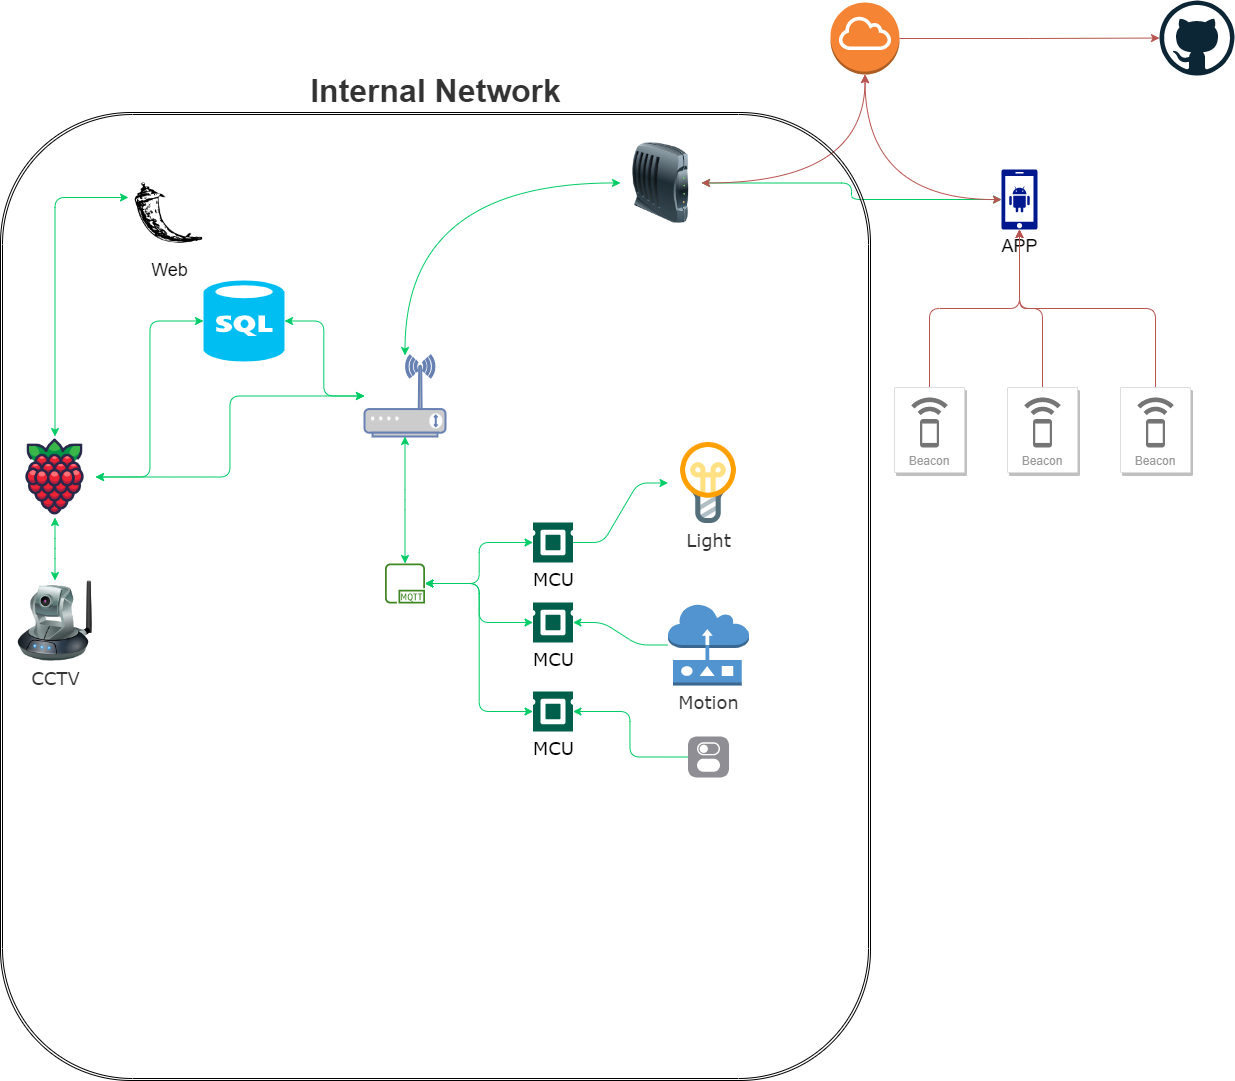

The diagram above was exported from draw.io. Its source (the exported page's mxGraphModel, read from the mxfile embedded in the PNG):
<mxGraphModel dx="1789" dy="1154" grid="0" gridSize="10" guides="1" tooltips="1" connect="1" arrows="1" fold="1" page="1" pageScale="1" pageWidth="1654" pageHeight="1169" background="#FFFFFF" math="0" shadow="0">
  <root>
    <mxCell id="0" />
    <object label="Internal Network" MCU="Sensor" id="1">
      <mxCell style="" parent="0" />
    </object>
    <mxCell id="ETgPpj9uZT_xdQ4dbNcN-1" value="Web" style="shape=image;html=1;verticalAlign=top;verticalLabelPosition=bottom;labelBackgroundColor=none;imageAspect=0;aspect=fixed;image=https://cdn2.iconfinder.com/data/icons/boxicons-logos/24/bxl-flask-128.png;shadow=0;glass=0;labelBorderColor=none;fontSize=18;fillColor=none;gradientColor=#00FFFF;gradientDirection=radial;rounded=1;flipH=0;flipV=0;" parent="1" vertex="1">
      <mxGeometry x="188" y="230" width="81" height="81" as="geometry" />
    </mxCell>
    <mxCell id="DquklN-0w3ACO9VQhsgp-12" style="edgeStyle=elbowEdgeStyle;rounded=1;orthogonalLoop=1;jettySize=auto;html=1;startArrow=classic;startFill=1;strokeColor=#00CC66;" parent="1" source="DquklN-0w3ACO9VQhsgp-1" target="DquklN-0w3ACO9VQhsgp-11" edge="1">
      <mxGeometry relative="1" as="geometry" />
    </mxCell>
    <mxCell id="DquklN-0w3ACO9VQhsgp-1" value="" style="fontColor=#0066CC;verticalAlign=top;verticalLabelPosition=bottom;labelPosition=center;align=center;html=1;outlineConnect=0;fillColor=#CCCCCC;strokeColor=#6881B3;gradientColor=none;gradientDirection=north;strokeWidth=2;shape=mxgraph.networks.wireless_modem;rounded=1;" parent="1" vertex="1">
      <mxGeometry x="424" y="413" width="81" height="81" as="geometry" />
    </mxCell>
    <mxCell id="DquklN-0w3ACO9VQhsgp-11" value="" style="shape=image;html=1;verticalAlign=top;verticalLabelPosition=bottom;labelBackgroundColor=#ffffff;imageAspect=0;aspect=fixed;image=https://cdn1.iconfinder.com/data/icons/fruit-136/64/Fruit_iconfree_Filled_Outline_raspberry-healthy-organic-food-fruit_icon-128.png;rounded=1;" parent="1" vertex="1">
      <mxGeometry x="74" y="494" width="81" height="81" as="geometry" />
    </mxCell>
    <mxCell id="DquklN-0w3ACO9VQhsgp-18" value="" style="edgeStyle=elbowEdgeStyle;rounded=1;orthogonalLoop=1;jettySize=auto;html=1;fontSize=18;startArrow=classic;startFill=1;strokeColor=#00CC66;elbow=vertical;" parent="1" source="ETgPpj9uZT_xdQ4dbNcN-1" target="DquklN-0w3ACO9VQhsgp-11" edge="1">
      <mxGeometry relative="1" as="geometry">
        <mxPoint x="475.57142857142844" y="933" as="sourcePoint" />
        <Array as="points">
          <mxPoint x="178" y="255" />
        </Array>
      </mxGeometry>
    </mxCell>
    <mxCell id="ETgPpj9uZT_xdQ4dbNcN-68" style="edgeStyle=elbowEdgeStyle;rounded=1;orthogonalLoop=1;jettySize=auto;html=1;fontFamily=Verdana;fontSize=18;fontColor=#333333;startArrow=classic;startFill=1;endArrow=classic;endFill=1;strokeColor=#00CC66;" parent="1" source="ETgPpj9uZT_xdQ4dbNcN-2" target="DquklN-0w3ACO9VQhsgp-11" edge="1">
      <mxGeometry relative="1" as="geometry" />
    </mxCell>
    <mxCell id="ETgPpj9uZT_xdQ4dbNcN-69" style="edgeStyle=elbowEdgeStyle;rounded=1;orthogonalLoop=1;jettySize=auto;html=1;fontFamily=Verdana;fontSize=18;fontColor=#333333;startArrow=classic;startFill=1;endArrow=classic;endFill=1;strokeColor=#00CC66;" parent="1" source="ETgPpj9uZT_xdQ4dbNcN-2" target="DquklN-0w3ACO9VQhsgp-1" edge="1">
      <mxGeometry relative="1" as="geometry" />
    </mxCell>
    <mxCell id="ETgPpj9uZT_xdQ4dbNcN-2" value="" style="verticalLabelPosition=bottom;html=1;verticalAlign=top;align=center;strokeColor=none;fillColor=#00BEF2;shape=mxgraph.azure.sql_database;shadow=0;glass=0;labelBackgroundColor=none;labelBorderColor=default;fontSize=18;rounded=1;" parent="1" vertex="1">
      <mxGeometry x="263" y="338" width="81" height="81" as="geometry" />
    </mxCell>
    <mxCell id="ETgPpj9uZT_xdQ4dbNcN-35" style="edgeStyle=elbowEdgeStyle;rounded=1;orthogonalLoop=1;jettySize=auto;html=1;fontFamily=Verdana;fontSize=32;fontColor=#333333;startArrow=classic;startFill=1;endArrow=classic;endFill=1;strokeColor=#00CC66;" parent="1" source="ETgPpj9uZT_xdQ4dbNcN-13" target="ETgPpj9uZT_xdQ4dbNcN-34" edge="1">
      <mxGeometry relative="1" as="geometry" />
    </mxCell>
    <mxCell id="ETgPpj9uZT_xdQ4dbNcN-13" value="MCU" style="pointerEvents=1;shadow=0;dashed=0;html=1;strokeColor=none;fillColor=#005F4B;labelPosition=center;verticalLabelPosition=bottom;verticalAlign=top;align=center;outlineConnect=0;shape=mxgraph.veeam2.cpu;glass=0;labelBackgroundColor=none;labelBorderColor=none;fontSize=18;fontFamily=Verdana;rounded=1;flipH=0;" parent="1" vertex="1">
      <mxGeometry x="592.5" y="580" width="40" height="40" as="geometry" />
    </mxCell>
    <mxCell id="ETgPpj9uZT_xdQ4dbNcN-36" value="" style="edgeStyle=elbowEdgeStyle;rounded=1;orthogonalLoop=1;jettySize=auto;html=1;fontFamily=Verdana;fontSize=32;fontColor=#333333;startArrow=classic;startFill=1;endArrow=classic;endFill=1;strokeColor=#00CC66;" parent="1" source="ETgPpj9uZT_xdQ4dbNcN-22" target="ETgPpj9uZT_xdQ4dbNcN-34" edge="1">
      <mxGeometry relative="1" as="geometry" />
    </mxCell>
    <mxCell id="ETgPpj9uZT_xdQ4dbNcN-22" value="MCU" style="pointerEvents=1;shadow=0;dashed=0;html=1;strokeColor=none;fillColor=#005F4B;labelPosition=center;verticalLabelPosition=bottom;verticalAlign=top;align=center;outlineConnect=0;shape=mxgraph.veeam2.cpu;glass=0;labelBackgroundColor=none;labelBorderColor=none;fontSize=18;fontFamily=Verdana;rounded=1;flipH=0;" parent="1" vertex="1">
      <mxGeometry x="592.5" y="660" width="40" height="40" as="geometry" />
    </mxCell>
    <mxCell id="ETgPpj9uZT_xdQ4dbNcN-25" value="" style="edgeStyle=entityRelationEdgeStyle;rounded=1;orthogonalLoop=1;jettySize=auto;html=1;fontFamily=Verdana;fontSize=32;fontColor=#333333;startArrow=classic;startFill=1;strokeColor=#00CC66;elbow=vertical;endArrow=none;endFill=0;" parent="1" source="ETgPpj9uZT_xdQ4dbNcN-23" target="ETgPpj9uZT_xdQ4dbNcN-13" edge="1">
      <mxGeometry relative="1" as="geometry" />
    </mxCell>
    <mxCell id="ETgPpj9uZT_xdQ4dbNcN-23" value="Light" style="shape=image;html=1;verticalAlign=top;verticalLabelPosition=bottom;labelBackgroundColor=#ffffff;imageAspect=0;aspect=fixed;image=https://cdn2.iconfinder.com/data/icons/bitsies/128/Lightbulb-128.png;rounded=1;shadow=0;glass=0;dashed=1;labelBorderColor=none;fontFamily=Verdana;fontSize=18;fontColor=#333333;strokeWidth=1;fillColor=none;gradientColor=#00FFFF;gradientDirection=radial;" parent="1" vertex="1">
      <mxGeometry x="727.5" y="500" width="81" height="81" as="geometry" />
    </mxCell>
    <mxCell id="ETgPpj9uZT_xdQ4dbNcN-30" value="" style="edgeStyle=elbowEdgeStyle;rounded=1;orthogonalLoop=1;jettySize=auto;html=1;fontFamily=Verdana;fontSize=32;fontColor=#333333;startArrow=classic;startFill=1;endArrow=classic;endFill=1;strokeColor=#00CC66;elbow=vertical;" parent="1" source="ETgPpj9uZT_xdQ4dbNcN-27" target="DquklN-0w3ACO9VQhsgp-11" edge="1">
      <mxGeometry relative="1" as="geometry" />
    </mxCell>
    <mxCell id="ETgPpj9uZT_xdQ4dbNcN-27" value="CCTV" style="image;html=1;image=img/lib/clip_art/networking/Ip_Camera_128x128.png;rounded=1;shadow=0;glass=0;dashed=1;labelBackgroundColor=none;labelBorderColor=none;fontFamily=Verdana;fontSize=18;fontColor=#333333;strokeWidth=1;fillColor=none;gradientColor=#00FFFF;gradientDirection=radial;flipH=0;flipV=0;" parent="1" vertex="1">
      <mxGeometry x="74" y="638" width="81" height="81" as="geometry" />
    </mxCell>
    <mxCell id="ETgPpj9uZT_xdQ4dbNcN-38" value="" style="edgeStyle=entityRelationEdgeStyle;rounded=1;orthogonalLoop=1;jettySize=auto;html=1;fontFamily=Verdana;fontSize=32;fontColor=#333333;startArrow=none;startFill=0;endArrow=classic;endFill=1;strokeColor=#00CC66;elbow=vertical;" parent="1" source="ETgPpj9uZT_xdQ4dbNcN-31" target="ETgPpj9uZT_xdQ4dbNcN-22" edge="1">
      <mxGeometry relative="1" as="geometry" />
    </mxCell>
    <mxCell id="ETgPpj9uZT_xdQ4dbNcN-31" value="Motion" style="outlineConnect=0;dashed=0;verticalLabelPosition=bottom;verticalAlign=top;align=center;html=1;shape=mxgraph.aws3.sensor;fillColor=#5294CF;gradientColor=none;rounded=1;shadow=0;glass=0;labelBackgroundColor=none;labelBorderColor=none;fontFamily=Verdana;fontSize=18;fontColor=#333333;strokeWidth=1;" parent="1" vertex="1">
      <mxGeometry x="727.5" y="662" width="81" height="81" as="geometry" />
    </mxCell>
    <mxCell id="ETgPpj9uZT_xdQ4dbNcN-37" value="" style="rounded=1;orthogonalLoop=1;jettySize=auto;html=1;fontFamily=Verdana;fontSize=32;fontColor=#333333;startArrow=classic;startFill=1;endArrow=classic;endFill=1;strokeColor=#00CC66;elbow=vertical;edgeStyle=elbowEdgeStyle;" parent="1" source="ETgPpj9uZT_xdQ4dbNcN-34" target="DquklN-0w3ACO9VQhsgp-1" edge="1">
      <mxGeometry relative="1" as="geometry">
        <mxPoint x="401" y="534" as="targetPoint" />
      </mxGeometry>
    </mxCell>
    <mxCell id="ETgPpj9uZT_xdQ4dbNcN-34" value="" style="sketch=0;outlineConnect=0;fontColor=#232F3E;gradientColor=none;fillColor=#3F8624;strokeColor=none;dashed=0;verticalLabelPosition=bottom;verticalAlign=top;align=center;html=1;fontSize=12;fontStyle=0;aspect=fixed;pointerEvents=1;shape=mxgraph.aws4.mqtt_protocol;rounded=1;shadow=0;glass=0;labelBackgroundColor=none;labelBorderColor=none;fontFamily=Verdana;" parent="1" vertex="1">
      <mxGeometry x="444.5" y="621" width="40" height="40" as="geometry" />
    </mxCell>
    <mxCell id="DquklN-0w3ACO9VQhsgp-8" value="" style="edgeStyle=orthogonalEdgeStyle;rounded=1;orthogonalLoop=1;jettySize=auto;html=1;curved=1;startArrow=classic;startFill=1;strokeColor=#00CC66;" parent="1" source="DquklN-0w3ACO9VQhsgp-5" target="DquklN-0w3ACO9VQhsgp-1" edge="1">
      <mxGeometry relative="1" as="geometry" />
    </mxCell>
    <mxCell id="1tA9-niCIH6g_J9bvQHv-25" style="edgeStyle=elbowEdgeStyle;rounded=1;orthogonalLoop=1;jettySize=auto;html=1;fontSize=11;startArrow=classic;startFill=1;endArrow=classic;endFill=1;strokeColor=#00CC66;" edge="1" parent="1" source="DquklN-0w3ACO9VQhsgp-5" target="1tA9-niCIH6g_J9bvQHv-2">
      <mxGeometry relative="1" as="geometry">
        <mxPoint x="898.1795184795674" y="275.7435584435095" as="targetPoint" />
      </mxGeometry>
    </mxCell>
    <mxCell id="DquklN-0w3ACO9VQhsgp-5" value="" style="image;html=1;image=img/lib/clip_art/networking/Modem_128x128.png;rounded=1;" parent="1" vertex="1">
      <mxGeometry x="680" y="200" width="81" height="81" as="geometry" />
    </mxCell>
    <mxCell id="1tA9-niCIH6g_J9bvQHv-22" style="edgeStyle=elbowEdgeStyle;rounded=1;orthogonalLoop=1;jettySize=auto;html=1;fontSize=32;startArrow=classic;startFill=1;endArrow=classic;endFill=1;fontFamily=Verdana;strokeColor=#00CC66;fontColor=#333333;" edge="1" parent="1" source="1tA9-niCIH6g_J9bvQHv-19" target="ETgPpj9uZT_xdQ4dbNcN-34">
      <mxGeometry relative="1" as="geometry" />
    </mxCell>
    <mxCell id="1tA9-niCIH6g_J9bvQHv-19" value="MCU" style="pointerEvents=1;shadow=0;dashed=0;html=1;strokeColor=none;fillColor=#005F4B;labelPosition=center;verticalLabelPosition=bottom;verticalAlign=top;align=center;outlineConnect=0;shape=mxgraph.veeam2.cpu;glass=0;labelBackgroundColor=none;labelBorderColor=none;fontSize=18;fontFamily=Verdana;rounded=1;flipH=0;" vertex="1" parent="1">
      <mxGeometry x="592.5" y="749" width="40" height="40" as="geometry" />
    </mxCell>
    <mxCell id="1tA9-niCIH6g_J9bvQHv-24" style="edgeStyle=elbowEdgeStyle;rounded=1;orthogonalLoop=1;jettySize=auto;html=1;fontSize=32;startArrow=none;startFill=0;endArrow=classic;endFill=1;fontFamily=Verdana;strokeColor=#00CC66;fontColor=#333333;" edge="1" parent="1" source="1tA9-niCIH6g_J9bvQHv-23" target="1tA9-niCIH6g_J9bvQHv-19">
      <mxGeometry relative="1" as="geometry" />
    </mxCell>
    <mxCell id="1tA9-niCIH6g_J9bvQHv-23" value="" style="html=1;strokeWidth=1;shadow=0;dashed=0;shape=mxgraph.ios7.misc.switch;fillColor=#8F8E94;strokeColor=none;buttonText=;strokeColor2=#222222;fontColor=#222222;fontSize=8;verticalLabelPosition=bottom;verticalAlign=top;align=center;sketch=0;" vertex="1" parent="1">
      <mxGeometry x="747.5" y="794" width="41" height="41" as="geometry" />
    </mxCell>
    <mxCell id="ETgPpj9uZT_xdQ4dbNcN-40" value="Internet" parent="0" />
    <mxCell id="DquklN-0w3ACO9VQhsgp-6" value="" style="outlineConnect=0;dashed=0;verticalLabelPosition=bottom;verticalAlign=top;align=center;html=1;shape=mxgraph.aws3.internet_gateway;fillColor=#F58534;gradientColor=none;rounded=1;" parent="ETgPpj9uZT_xdQ4dbNcN-40" vertex="1">
      <mxGeometry x="890" y="60" width="69" height="72" as="geometry" />
    </mxCell>
    <mxCell id="DquklN-0w3ACO9VQhsgp-7" style="edgeStyle=orthogonalEdgeStyle;rounded=1;orthogonalLoop=1;jettySize=auto;html=1;elbow=vertical;fillColor=#f8cecc;strokeColor=#b85450;curved=1;startArrow=classic;startFill=1;" parent="ETgPpj9uZT_xdQ4dbNcN-40" source="DquklN-0w3ACO9VQhsgp-5" target="DquklN-0w3ACO9VQhsgp-6" edge="1">
      <mxGeometry relative="1" as="geometry" />
    </mxCell>
    <mxCell id="DquklN-0w3ACO9VQhsgp-16" style="edgeStyle=orthogonalEdgeStyle;curved=1;rounded=1;orthogonalLoop=1;jettySize=auto;html=1;fontSize=11;startArrow=none;startFill=0;elbow=vertical;strokeColor=#b85450;fillColor=#f8cecc;" parent="ETgPpj9uZT_xdQ4dbNcN-40" source="DquklN-0w3ACO9VQhsgp-6" target="ETgPpj9uZT_xdQ4dbNcN-12" edge="1">
      <mxGeometry relative="1" as="geometry">
        <mxPoint x="1270" y="96" as="targetPoint" />
      </mxGeometry>
    </mxCell>
    <mxCell id="ETgPpj9uZT_xdQ4dbNcN-12" value="" style="dashed=0;outlineConnect=0;html=1;align=center;labelPosition=center;verticalLabelPosition=bottom;verticalAlign=top;shape=mxgraph.weblogos.github;shadow=0;glass=0;labelBackgroundColor=none;labelBorderColor=default;fontSize=18;strokeWidth=1;fillColor=none;gradientColor=#00FFFF;gradientDirection=radial;rounded=1;" parent="ETgPpj9uZT_xdQ4dbNcN-40" vertex="1">
      <mxGeometry x="1219" y="58" width="75" height="75" as="geometry" />
    </mxCell>
    <mxCell id="ETgPpj9uZT_xdQ4dbNcN-39" value="Frame" style="" parent="0" />
    <mxCell id="DquklN-0w3ACO9VQhsgp-13" value="Internal Network" style="shape=ext;double=1;rounded=1;gradientDirection=radial;shadow=0;glass=0;fillColor=none;verticalAlign=bottom;fontSize=32;fontStyle=1;horizontal=1;labelPosition=center;verticalLabelPosition=top;align=center;labelBackgroundColor=none;labelBorderColor=none;html=1;spacingTop=0;fontColor=#333333;" parent="ETgPpj9uZT_xdQ4dbNcN-39" vertex="1">
      <mxGeometry x="60" y="170" width="870" height="968" as="geometry" />
    </mxCell>
    <mxCell id="1tA9-niCIH6g_J9bvQHv-1" value="Remote Device" parent="0" />
    <mxCell id="1tA9-niCIH6g_J9bvQHv-3" style="edgeStyle=orthogonalEdgeStyle;rounded=1;orthogonalLoop=1;jettySize=auto;html=1;fontSize=11;strokeColor=#b85450;startArrow=classic;startFill=1;fillColor=#f8cecc;curved=1;" edge="1" parent="1tA9-niCIH6g_J9bvQHv-1" source="1tA9-niCIH6g_J9bvQHv-2" target="DquklN-0w3ACO9VQhsgp-6">
      <mxGeometry relative="1" as="geometry" />
    </mxCell>
    <mxCell id="1tA9-niCIH6g_J9bvQHv-2" value="APP" style="sketch=0;aspect=fixed;pointerEvents=1;shadow=0;dashed=0;html=1;strokeColor=none;labelPosition=center;verticalLabelPosition=bottom;verticalAlign=top;align=center;fillColor=#00188D;shape=mxgraph.mscae.enterprise.android_phone;fontSize=18;" vertex="1" parent="1tA9-niCIH6g_J9bvQHv-1">
      <mxGeometry x="1061" y="227" width="36" height="60" as="geometry" />
    </mxCell>
    <mxCell id="1tA9-niCIH6g_J9bvQHv-8" style="edgeStyle=elbowEdgeStyle;rounded=1;orthogonalLoop=1;jettySize=auto;html=1;fontSize=11;startArrow=none;startFill=0;endArrow=classic;endFill=1;strokeColor=#b85450;fillColor=#f8cecc;elbow=vertical;" edge="1" parent="1tA9-niCIH6g_J9bvQHv-1" source="1tA9-niCIH6g_J9bvQHv-6" target="1tA9-niCIH6g_J9bvQHv-2">
      <mxGeometry relative="1" as="geometry" />
    </mxCell>
    <mxCell id="1tA9-niCIH6g_J9bvQHv-6" value="Beacon" style="strokeColor=#dddddd;shadow=1;strokeWidth=1;rounded=1;absoluteArcSize=1;arcSize=2;labelPosition=center;verticalLabelPosition=middle;align=center;verticalAlign=bottom;spacingLeft=0;fontColor=#999999;fontSize=12;whiteSpace=wrap;spacingBottom=2;" vertex="1" parent="1tA9-niCIH6g_J9bvQHv-1">
      <mxGeometry x="954" y="445" width="70" height="85" as="geometry" />
    </mxCell>
    <mxCell id="1tA9-niCIH6g_J9bvQHv-7" value="" style="sketch=0;dashed=0;connectable=0;html=1;fillColor=#757575;strokeColor=none;shape=mxgraph.gcp2.beacon;part=1;fontSize=18;" vertex="1" parent="1tA9-niCIH6g_J9bvQHv-6">
      <mxGeometry x="0.5" width="36.5" height="50" relative="1" as="geometry">
        <mxPoint x="-18.25" y="10" as="offset" />
      </mxGeometry>
    </mxCell>
    <mxCell id="1tA9-niCIH6g_J9bvQHv-15" style="edgeStyle=elbowEdgeStyle;rounded=1;orthogonalLoop=1;jettySize=auto;html=1;fontSize=11;startArrow=none;startFill=0;endArrow=classic;endFill=1;strokeColor=#b85450;fillColor=#f8cecc;elbow=vertical;" edge="1" parent="1tA9-niCIH6g_J9bvQHv-1" source="1tA9-niCIH6g_J9bvQHv-11" target="1tA9-niCIH6g_J9bvQHv-2">
      <mxGeometry relative="1" as="geometry" />
    </mxCell>
    <mxCell id="1tA9-niCIH6g_J9bvQHv-11" value="Beacon" style="strokeColor=#dddddd;shadow=1;strokeWidth=1;rounded=1;absoluteArcSize=1;arcSize=2;labelPosition=center;verticalLabelPosition=middle;align=center;verticalAlign=bottom;spacingLeft=0;fontColor=#999999;fontSize=12;whiteSpace=wrap;spacingBottom=2;" vertex="1" parent="1tA9-niCIH6g_J9bvQHv-1">
      <mxGeometry x="1067" y="445" width="70" height="85" as="geometry" />
    </mxCell>
    <mxCell id="1tA9-niCIH6g_J9bvQHv-12" value="" style="sketch=0;dashed=0;connectable=0;html=1;fillColor=#757575;strokeColor=none;shape=mxgraph.gcp2.beacon;part=1;fontSize=18;" vertex="1" parent="1tA9-niCIH6g_J9bvQHv-11">
      <mxGeometry x="0.5" width="36.5" height="50" relative="1" as="geometry">
        <mxPoint x="-18.25" y="10" as="offset" />
      </mxGeometry>
    </mxCell>
    <mxCell id="1tA9-niCIH6g_J9bvQHv-17" style="edgeStyle=elbowEdgeStyle;rounded=1;orthogonalLoop=1;jettySize=auto;html=1;fontSize=11;startArrow=none;startFill=0;endArrow=classic;endFill=1;strokeColor=#b85450;fillColor=#f8cecc;elbow=vertical;" edge="1" parent="1tA9-niCIH6g_J9bvQHv-1" source="1tA9-niCIH6g_J9bvQHv-13" target="1tA9-niCIH6g_J9bvQHv-2">
      <mxGeometry relative="1" as="geometry">
        <mxPoint x="1339.666748046875" y="291.3333740234375" as="targetPoint" />
      </mxGeometry>
    </mxCell>
    <mxCell id="1tA9-niCIH6g_J9bvQHv-13" value="Beacon" style="strokeColor=#dddddd;shadow=1;strokeWidth=1;rounded=1;absoluteArcSize=1;arcSize=2;labelPosition=center;verticalLabelPosition=middle;align=center;verticalAlign=bottom;spacingLeft=0;fontColor=#999999;fontSize=12;whiteSpace=wrap;spacingBottom=2;" vertex="1" parent="1tA9-niCIH6g_J9bvQHv-1">
      <mxGeometry x="1180" y="445" width="70" height="85" as="geometry" />
    </mxCell>
    <mxCell id="1tA9-niCIH6g_J9bvQHv-14" value="" style="sketch=0;dashed=0;connectable=0;html=1;fillColor=#757575;strokeColor=none;shape=mxgraph.gcp2.beacon;part=1;fontSize=18;" vertex="1" parent="1tA9-niCIH6g_J9bvQHv-13">
      <mxGeometry x="0.5" width="36.5" height="50" relative="1" as="geometry">
        <mxPoint x="-18.25" y="10" as="offset" />
      </mxGeometry>
    </mxCell>
  </root>
</mxGraphModel>